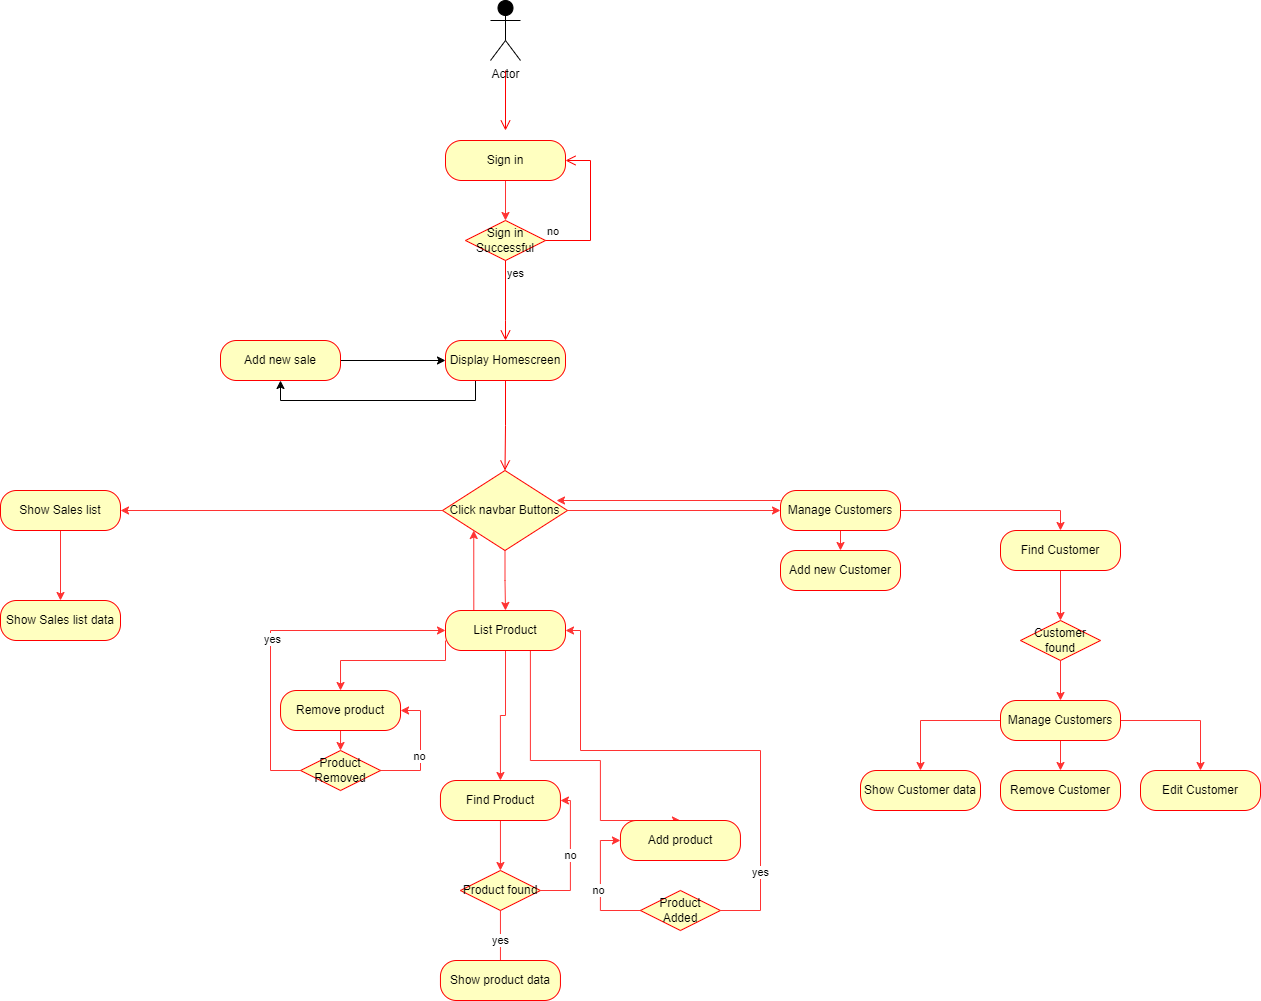

The diagram above was exported from draw.io. Its source (the exported page's mxGraphModel, read from the mxfile embedded in the PNG):
<mxGraphModel dx="2284" dy="699" grid="1" gridSize="10" guides="1" tooltips="1" connect="1" arrows="1" fold="1" page="1" pageScale="1" pageWidth="850" pageHeight="1100" background="none" math="0" shadow="0">
  <root>
    <mxCell id="0" />
    <mxCell id="1" parent="0" />
    <mxCell id="Tt8dJ6z3QPdiX9zE3w82-25" value="" style="edgeStyle=orthogonalEdgeStyle;html=1;verticalAlign=bottom;endArrow=open;endSize=8;strokeColor=#ff0000;rounded=0;" parent="1" edge="1">
      <mxGeometry relative="1" as="geometry">
        <mxPoint x="425" y="180" as="targetPoint" />
        <mxPoint x="425" y="120" as="sourcePoint" />
      </mxGeometry>
    </mxCell>
    <mxCell id="Za9BGiKVBRVQddAt9uNp-6" style="edgeStyle=orthogonalEdgeStyle;rounded=0;orthogonalLoop=1;jettySize=auto;html=1;exitX=0.25;exitY=1;exitDx=0;exitDy=0;entryX=0.5;entryY=1;entryDx=0;entryDy=0;" edge="1" parent="1" source="Tt8dJ6z3QPdiX9zE3w82-38" target="Za9BGiKVBRVQddAt9uNp-1">
      <mxGeometry relative="1" as="geometry" />
    </mxCell>
    <mxCell id="Tt8dJ6z3QPdiX9zE3w82-38" value="Display Homescreen" style="rounded=1;whiteSpace=wrap;html=1;arcSize=40;fontColor=#000000;fillColor=#ffffc0;strokeColor=#ff0000;labelBackgroundColor=none;" parent="1" vertex="1">
      <mxGeometry x="365" y="390" width="120" height="40" as="geometry" />
    </mxCell>
    <mxCell id="Tt8dJ6z3QPdiX9zE3w82-39" value="" style="edgeStyle=orthogonalEdgeStyle;html=1;verticalAlign=bottom;endArrow=open;endSize=8;strokeColor=#ff0000;rounded=0;entryX=0.5;entryY=0;entryDx=0;entryDy=0;" parent="1" source="Tt8dJ6z3QPdiX9zE3w82-38" target="Tt8dJ6z3QPdiX9zE3w82-129" edge="1">
      <mxGeometry relative="1" as="geometry">
        <mxPoint x="425" y="500" as="targetPoint" />
        <Array as="points" />
      </mxGeometry>
    </mxCell>
    <mxCell id="K-W-6oQfqODlWTXCF_eY-4" style="edgeStyle=orthogonalEdgeStyle;rounded=0;orthogonalLoop=1;jettySize=auto;html=1;entryX=0.5;entryY=0;entryDx=0;entryDy=0;fillColor=#FF3333;strokeColor=#FF3333;" parent="1" source="Tt8dJ6z3QPdiX9zE3w82-42" target="Tt8dJ6z3QPdiX9zE3w82-43" edge="1">
      <mxGeometry relative="1" as="geometry" />
    </mxCell>
    <mxCell id="K-W-6oQfqODlWTXCF_eY-8" style="edgeStyle=orthogonalEdgeStyle;rounded=0;orthogonalLoop=1;jettySize=auto;html=1;exitX=0.5;exitY=1;exitDx=0;exitDy=0;entryX=0.5;entryY=0;entryDx=0;entryDy=0;strokeColor=#FF3333;fillColor=#FF3333;" parent="1" source="Tt8dJ6z3QPdiX9zE3w82-42" target="K-W-6oQfqODlWTXCF_eY-7" edge="1">
      <mxGeometry relative="1" as="geometry" />
    </mxCell>
    <mxCell id="K-W-6oQfqODlWTXCF_eY-23" style="edgeStyle=orthogonalEdgeStyle;rounded=0;orthogonalLoop=1;jettySize=auto;html=1;exitX=0;exitY=0.25;exitDx=0;exitDy=0;entryX=0.912;entryY=0.375;entryDx=0;entryDy=0;entryPerimeter=0;strokeColor=#FF3333;fillColor=#FF3333;" parent="1" source="Tt8dJ6z3QPdiX9zE3w82-42" target="Tt8dJ6z3QPdiX9zE3w82-129" edge="1">
      <mxGeometry relative="1" as="geometry" />
    </mxCell>
    <mxCell id="Tt8dJ6z3QPdiX9zE3w82-42" value="Manage Customers" style="rounded=1;whiteSpace=wrap;html=1;arcSize=40;fontColor=#000000;fillColor=#ffffc0;strokeColor=#ff0000;labelBackgroundColor=none;" parent="1" vertex="1">
      <mxGeometry x="700" y="540" width="120" height="40" as="geometry" />
    </mxCell>
    <mxCell id="K-W-6oQfqODlWTXCF_eY-11" style="edgeStyle=orthogonalEdgeStyle;rounded=0;orthogonalLoop=1;jettySize=auto;html=1;exitX=0.5;exitY=1;exitDx=0;exitDy=0;entryX=0.5;entryY=0;entryDx=0;entryDy=0;strokeColor=#FF3333;fillColor=#FF3333;" parent="1" source="Tt8dJ6z3QPdiX9zE3w82-43" target="Tt8dJ6z3QPdiX9zE3w82-82" edge="1">
      <mxGeometry relative="1" as="geometry" />
    </mxCell>
    <mxCell id="Tt8dJ6z3QPdiX9zE3w82-43" value="Find Customer" style="rounded=1;whiteSpace=wrap;html=1;arcSize=40;fontColor=#000000;fillColor=#ffffc0;strokeColor=#ff0000;labelBackgroundColor=none;" parent="1" vertex="1">
      <mxGeometry x="920" y="580" width="120" height="40" as="geometry" />
    </mxCell>
    <mxCell id="Tt8dJ6z3QPdiX9zE3w82-88" style="edgeStyle=orthogonalEdgeStyle;rounded=0;orthogonalLoop=1;jettySize=auto;html=1;exitX=0.75;exitY=1;exitDx=0;exitDy=0;entryX=0.5;entryY=0;entryDx=0;entryDy=0;strokeColor=#FF3333;" parent="1" source="Tt8dJ6z3QPdiX9zE3w82-44" target="Tt8dJ6z3QPdiX9zE3w82-46" edge="1">
      <mxGeometry relative="1" as="geometry">
        <Array as="points">
          <mxPoint x="449.94" y="810" />
          <mxPoint x="519.94" y="810" />
          <mxPoint x="519.94" y="870" />
        </Array>
      </mxGeometry>
    </mxCell>
    <mxCell id="Tt8dJ6z3QPdiX9zE3w82-96" style="edgeStyle=orthogonalEdgeStyle;rounded=0;orthogonalLoop=1;jettySize=auto;html=1;exitX=0.5;exitY=1;exitDx=0;exitDy=0;entryX=0.5;entryY=0;entryDx=0;entryDy=0;strokeColor=#FF3333;" parent="1" source="Tt8dJ6z3QPdiX9zE3w82-44" target="Tt8dJ6z3QPdiX9zE3w82-95" edge="1">
      <mxGeometry relative="1" as="geometry" />
    </mxCell>
    <mxCell id="Tt8dJ6z3QPdiX9zE3w82-136" style="edgeStyle=orthogonalEdgeStyle;rounded=0;orthogonalLoop=1;jettySize=auto;html=1;exitX=0.25;exitY=0;exitDx=0;exitDy=0;entryX=0;entryY=1;entryDx=0;entryDy=0;strokeColor=#FF3333;" parent="1" source="Tt8dJ6z3QPdiX9zE3w82-44" target="Tt8dJ6z3QPdiX9zE3w82-129" edge="1">
      <mxGeometry x="-0.4545" y="-10" relative="1" as="geometry">
        <Array as="points">
          <mxPoint x="393" y="660" />
        </Array>
        <mxPoint y="1" as="offset" />
      </mxGeometry>
    </mxCell>
    <mxCell id="K-W-6oQfqODlWTXCF_eY-21" style="edgeStyle=orthogonalEdgeStyle;rounded=0;orthogonalLoop=1;jettySize=auto;html=1;exitX=0;exitY=0.75;exitDx=0;exitDy=0;entryX=0.5;entryY=0;entryDx=0;entryDy=0;strokeColor=#FF3333;fillColor=#FF3333;" parent="1" source="Tt8dJ6z3QPdiX9zE3w82-44" target="Tt8dJ6z3QPdiX9zE3w82-47" edge="1">
      <mxGeometry relative="1" as="geometry">
        <Array as="points">
          <mxPoint x="365" y="710" />
          <mxPoint x="260" y="710" />
        </Array>
      </mxGeometry>
    </mxCell>
    <mxCell id="Tt8dJ6z3QPdiX9zE3w82-44" value="List Product" style="rounded=1;whiteSpace=wrap;html=1;arcSize=40;fontColor=#000000;fillColor=#ffffc0;strokeColor=#ff0000;labelBackgroundColor=none;" parent="1" vertex="1">
      <mxGeometry x="365" y="660" width="120" height="40" as="geometry" />
    </mxCell>
    <mxCell id="Tt8dJ6z3QPdiX9zE3w82-46" value="Add product" style="rounded=1;whiteSpace=wrap;html=1;arcSize=40;fontColor=#000000;fillColor=#ffffc0;strokeColor=#ff0000;labelBackgroundColor=none;" parent="1" vertex="1">
      <mxGeometry x="539.94" y="870" width="120" height="40" as="geometry" />
    </mxCell>
    <mxCell id="Tt8dJ6z3QPdiX9zE3w82-116" style="edgeStyle=orthogonalEdgeStyle;rounded=0;orthogonalLoop=1;jettySize=auto;html=1;exitX=0.5;exitY=1;exitDx=0;exitDy=0;entryX=0.5;entryY=0;entryDx=0;entryDy=0;strokeColor=#FF3333;" parent="1" source="Tt8dJ6z3QPdiX9zE3w82-47" target="Tt8dJ6z3QPdiX9zE3w82-115" edge="1">
      <mxGeometry relative="1" as="geometry" />
    </mxCell>
    <mxCell id="Tt8dJ6z3QPdiX9zE3w82-47" value="Remove product" style="rounded=1;whiteSpace=wrap;html=1;arcSize=40;fontColor=#000000;fillColor=#ffffc0;strokeColor=#ff0000;labelBackgroundColor=none;" parent="1" vertex="1">
      <mxGeometry x="200.04" y="740" width="120" height="40" as="geometry" />
    </mxCell>
    <mxCell id="Tt8dJ6z3QPdiX9zE3w82-80" style="edgeStyle=orthogonalEdgeStyle;rounded=0;orthogonalLoop=1;jettySize=auto;html=1;exitX=0.5;exitY=1;exitDx=0;exitDy=0;entryX=0.5;entryY=0;entryDx=0;entryDy=0;strokeColor=#FF3333;" parent="1" source="Tt8dJ6z3QPdiX9zE3w82-72" target="Tt8dJ6z3QPdiX9zE3w82-76" edge="1">
      <mxGeometry relative="1" as="geometry" />
    </mxCell>
    <mxCell id="Tt8dJ6z3QPdiX9zE3w82-72" value="Sign in" style="rounded=1;whiteSpace=wrap;html=1;arcSize=40;fontColor=#000000;fillColor=#ffffc0;strokeColor=#ff0000;labelBackgroundColor=none;" parent="1" vertex="1">
      <mxGeometry x="365" y="190" width="120" height="40" as="geometry" />
    </mxCell>
    <mxCell id="Tt8dJ6z3QPdiX9zE3w82-76" value="Sign in Successful" style="rhombus;whiteSpace=wrap;html=1;fillColor=#ffffc0;strokeColor=#ff0000;labelBackgroundColor=none;" parent="1" vertex="1">
      <mxGeometry x="385" y="270" width="80" height="40" as="geometry" />
    </mxCell>
    <mxCell id="Tt8dJ6z3QPdiX9zE3w82-77" value="no" style="edgeStyle=orthogonalEdgeStyle;html=1;align=left;verticalAlign=bottom;endArrow=open;endSize=8;strokeColor=#ff0000;rounded=0;entryX=1;entryY=0.5;entryDx=0;entryDy=0;exitX=1;exitY=0.5;exitDx=0;exitDy=0;" parent="1" source="Tt8dJ6z3QPdiX9zE3w82-76" target="Tt8dJ6z3QPdiX9zE3w82-72" edge="1">
      <mxGeometry x="-1" relative="1" as="geometry">
        <mxPoint x="500" y="270" as="targetPoint" />
        <Array as="points">
          <mxPoint x="510" y="290" />
          <mxPoint x="510" y="210" />
        </Array>
      </mxGeometry>
    </mxCell>
    <mxCell id="Tt8dJ6z3QPdiX9zE3w82-78" value="yes" style="edgeStyle=orthogonalEdgeStyle;html=1;align=left;verticalAlign=top;endArrow=open;endSize=8;strokeColor=#ff0000;rounded=0;" parent="1" source="Tt8dJ6z3QPdiX9zE3w82-76" edge="1">
      <mxGeometry x="-1" relative="1" as="geometry">
        <mxPoint x="425" y="390" as="targetPoint" />
        <Array as="points">
          <mxPoint x="425" y="370" />
        </Array>
      </mxGeometry>
    </mxCell>
    <mxCell id="K-W-6oQfqODlWTXCF_eY-10" style="edgeStyle=orthogonalEdgeStyle;rounded=0;orthogonalLoop=1;jettySize=auto;html=1;strokeColor=#FF3333;fillColor=#FF3333;" parent="1" source="Tt8dJ6z3QPdiX9zE3w82-82" target="K-W-6oQfqODlWTXCF_eY-9" edge="1">
      <mxGeometry relative="1" as="geometry" />
    </mxCell>
    <mxCell id="Tt8dJ6z3QPdiX9zE3w82-82" value="Customer found" style="rhombus;whiteSpace=wrap;html=1;fillColor=#ffffc0;strokeColor=#ff0000;labelBackgroundColor=none;" parent="1" vertex="1">
      <mxGeometry x="940" y="670" width="80" height="40" as="geometry" />
    </mxCell>
    <mxCell id="Tt8dJ6z3QPdiX9zE3w82-93" value="Show Customer data" style="rounded=1;whiteSpace=wrap;html=1;arcSize=40;fontColor=#000000;fillColor=#ffffc0;strokeColor=#ff0000;labelBackgroundColor=none;" parent="1" vertex="1">
      <mxGeometry x="780" y="820" width="120" height="40" as="geometry" />
    </mxCell>
    <mxCell id="Tt8dJ6z3QPdiX9zE3w82-127" style="edgeStyle=orthogonalEdgeStyle;rounded=0;orthogonalLoop=1;jettySize=auto;html=1;exitX=0.5;exitY=1;exitDx=0;exitDy=0;entryX=0.5;entryY=0;entryDx=0;entryDy=0;strokeColor=#FF3333;" parent="1" source="Tt8dJ6z3QPdiX9zE3w82-95" target="Tt8dJ6z3QPdiX9zE3w82-97" edge="1">
      <mxGeometry relative="1" as="geometry" />
    </mxCell>
    <mxCell id="Tt8dJ6z3QPdiX9zE3w82-95" value="Find Product" style="rounded=1;whiteSpace=wrap;html=1;arcSize=40;fontColor=#000000;fillColor=#ffffc0;strokeColor=#ff0000;labelBackgroundColor=none;" parent="1" vertex="1">
      <mxGeometry x="359.94" y="830" width="120" height="40" as="geometry" />
    </mxCell>
    <mxCell id="Tt8dJ6z3QPdiX9zE3w82-98" style="edgeStyle=orthogonalEdgeStyle;rounded=0;orthogonalLoop=1;jettySize=auto;html=1;exitX=1;exitY=0.5;exitDx=0;exitDy=0;entryX=1;entryY=0.5;entryDx=0;entryDy=0;strokeColor=#FF3333;" parent="1" source="Tt8dJ6z3QPdiX9zE3w82-97" target="Tt8dJ6z3QPdiX9zE3w82-95" edge="1">
      <mxGeometry relative="1" as="geometry">
        <Array as="points">
          <mxPoint x="489.94" y="940" />
          <mxPoint x="489.94" y="850" />
        </Array>
      </mxGeometry>
    </mxCell>
    <mxCell id="Tt8dJ6z3QPdiX9zE3w82-99" value="no" style="edgeLabel;html=1;align=center;verticalAlign=middle;resizable=0;points=[];" parent="Tt8dJ6z3QPdiX9zE3w82-98" vertex="1" connectable="0">
      <mxGeometry relative="1" as="geometry">
        <mxPoint as="offset" />
      </mxGeometry>
    </mxCell>
    <mxCell id="Tt8dJ6z3QPdiX9zE3w82-100" value="yes" style="edgeStyle=orthogonalEdgeStyle;rounded=0;orthogonalLoop=1;jettySize=auto;html=1;exitX=0.5;exitY=1;exitDx=0;exitDy=0;strokeColor=#FF3333;" parent="1" source="Tt8dJ6z3QPdiX9zE3w82-97" edge="1">
      <mxGeometry relative="1" as="geometry">
        <mxPoint x="419.94" y="1020" as="targetPoint" />
      </mxGeometry>
    </mxCell>
    <mxCell id="Tt8dJ6z3QPdiX9zE3w82-97" value="Product found" style="rhombus;whiteSpace=wrap;html=1;fillColor=#ffffc0;strokeColor=#ff0000;labelBackgroundColor=none;" parent="1" vertex="1">
      <mxGeometry x="379.94" y="920" width="80" height="40" as="geometry" />
    </mxCell>
    <mxCell id="Tt8dJ6z3QPdiX9zE3w82-102" value="Show product data" style="rounded=1;whiteSpace=wrap;html=1;arcSize=40;fontColor=#000000;fillColor=#ffffc0;strokeColor=#ff0000;labelBackgroundColor=none;" parent="1" vertex="1">
      <mxGeometry x="359.94" y="1010" width="120" height="40" as="geometry" />
    </mxCell>
    <mxCell id="Tt8dJ6z3QPdiX9zE3w82-117" style="edgeStyle=orthogonalEdgeStyle;rounded=0;orthogonalLoop=1;jettySize=auto;html=1;exitX=0;exitY=0.5;exitDx=0;exitDy=0;entryX=0;entryY=0.5;entryDx=0;entryDy=0;strokeColor=#FF3333;" parent="1" source="Tt8dJ6z3QPdiX9zE3w82-115" target="Tt8dJ6z3QPdiX9zE3w82-44" edge="1">
      <mxGeometry relative="1" as="geometry">
        <Array as="points">
          <mxPoint x="190" y="820" />
          <mxPoint x="190" y="680" />
        </Array>
        <mxPoint x="305.1" y="690" as="targetPoint" />
      </mxGeometry>
    </mxCell>
    <mxCell id="Tt8dJ6z3QPdiX9zE3w82-118" value="yes" style="edgeLabel;html=1;align=center;verticalAlign=middle;resizable=0;points=[];" parent="Tt8dJ6z3QPdiX9zE3w82-117" vertex="1" connectable="0">
      <mxGeometry x="-0.0593" y="-1" relative="1" as="geometry">
        <mxPoint as="offset" />
      </mxGeometry>
    </mxCell>
    <mxCell id="Tt8dJ6z3QPdiX9zE3w82-119" style="edgeStyle=orthogonalEdgeStyle;rounded=0;orthogonalLoop=1;jettySize=auto;html=1;exitX=1;exitY=0.5;exitDx=0;exitDy=0;entryX=1;entryY=0.5;entryDx=0;entryDy=0;strokeColor=#FF3333;" parent="1" source="Tt8dJ6z3QPdiX9zE3w82-115" target="Tt8dJ6z3QPdiX9zE3w82-47" edge="1">
      <mxGeometry relative="1" as="geometry">
        <Array as="points">
          <mxPoint x="340" y="820" />
          <mxPoint x="340" y="760" />
        </Array>
      </mxGeometry>
    </mxCell>
    <mxCell id="Tt8dJ6z3QPdiX9zE3w82-120" value="no" style="edgeLabel;html=1;align=center;verticalAlign=middle;resizable=0;points=[];" parent="Tt8dJ6z3QPdiX9zE3w82-119" vertex="1" connectable="0">
      <mxGeometry x="-0.1" y="2" relative="1" as="geometry">
        <mxPoint as="offset" />
      </mxGeometry>
    </mxCell>
    <mxCell id="Tt8dJ6z3QPdiX9zE3w82-115" value="Product Removed" style="rhombus;whiteSpace=wrap;html=1;fillColor=#ffffc0;strokeColor=#ff0000;labelBackgroundColor=none;" parent="1" vertex="1">
      <mxGeometry x="220.04" y="800" width="80" height="40" as="geometry" />
    </mxCell>
    <mxCell id="Tt8dJ6z3QPdiX9zE3w82-123" style="edgeStyle=orthogonalEdgeStyle;rounded=0;orthogonalLoop=1;jettySize=auto;html=1;exitX=0;exitY=0.5;exitDx=0;exitDy=0;entryX=0;entryY=0.5;entryDx=0;entryDy=0;strokeColor=#FF3333;" parent="1" source="Tt8dJ6z3QPdiX9zE3w82-121" target="Tt8dJ6z3QPdiX9zE3w82-46" edge="1">
      <mxGeometry relative="1" as="geometry" />
    </mxCell>
    <mxCell id="Tt8dJ6z3QPdiX9zE3w82-126" value="no" style="edgeLabel;html=1;align=center;verticalAlign=middle;resizable=0;points=[];" parent="Tt8dJ6z3QPdiX9zE3w82-123" vertex="1" connectable="0">
      <mxGeometry x="-0.0615" y="2" relative="1" as="geometry">
        <mxPoint as="offset" />
      </mxGeometry>
    </mxCell>
    <mxCell id="Tt8dJ6z3QPdiX9zE3w82-124" style="edgeStyle=orthogonalEdgeStyle;rounded=0;orthogonalLoop=1;jettySize=auto;html=1;exitX=1;exitY=0.5;exitDx=0;exitDy=0;entryX=1;entryY=0.5;entryDx=0;entryDy=0;strokeColor=#FF3333;" parent="1" source="Tt8dJ6z3QPdiX9zE3w82-121" target="Tt8dJ6z3QPdiX9zE3w82-44" edge="1">
      <mxGeometry relative="1" as="geometry">
        <Array as="points">
          <mxPoint x="680" y="960" />
          <mxPoint x="680" y="800" />
          <mxPoint x="500" y="800" />
          <mxPoint x="500" y="680" />
        </Array>
      </mxGeometry>
    </mxCell>
    <mxCell id="Tt8dJ6z3QPdiX9zE3w82-125" value="yes" style="edgeLabel;html=1;align=center;verticalAlign=middle;resizable=0;points=[];" parent="Tt8dJ6z3QPdiX9zE3w82-124" vertex="1" connectable="0">
      <mxGeometry x="-0.6923" y="1" relative="1" as="geometry">
        <mxPoint as="offset" />
      </mxGeometry>
    </mxCell>
    <mxCell id="Tt8dJ6z3QPdiX9zE3w82-121" value="Product Added" style="rhombus;whiteSpace=wrap;html=1;fillColor=#ffffc0;strokeColor=#ff0000;labelBackgroundColor=none;" parent="1" vertex="1">
      <mxGeometry x="559.94" y="940" width="80" height="40" as="geometry" />
    </mxCell>
    <mxCell id="Tt8dJ6z3QPdiX9zE3w82-128" value="Actor" style="shape=umlActor;verticalLabelPosition=bottom;verticalAlign=top;html=1;labelBackgroundColor=none;fillColor=#000000;gradientColor=none;" parent="1" vertex="1">
      <mxGeometry x="410" y="50" width="30" height="60" as="geometry" />
    </mxCell>
    <mxCell id="Tt8dJ6z3QPdiX9zE3w82-134" style="edgeStyle=orthogonalEdgeStyle;rounded=0;orthogonalLoop=1;jettySize=auto;html=1;exitX=0.5;exitY=1;exitDx=0;exitDy=0;entryX=0.5;entryY=0;entryDx=0;entryDy=0;strokeColor=#FF3333;" parent="1" source="Tt8dJ6z3QPdiX9zE3w82-129" target="Tt8dJ6z3QPdiX9zE3w82-44" edge="1">
      <mxGeometry relative="1" as="geometry" />
    </mxCell>
    <mxCell id="K-W-6oQfqODlWTXCF_eY-20" style="edgeStyle=orthogonalEdgeStyle;rounded=0;orthogonalLoop=1;jettySize=auto;html=1;exitX=1;exitY=0.5;exitDx=0;exitDy=0;entryX=0;entryY=0.5;entryDx=0;entryDy=0;strokeColor=#FF3333;fillColor=#FF3333;" parent="1" source="Tt8dJ6z3QPdiX9zE3w82-129" target="Tt8dJ6z3QPdiX9zE3w82-42" edge="1">
      <mxGeometry relative="1" as="geometry" />
    </mxCell>
    <mxCell id="K-W-6oQfqODlWTXCF_eY-25" style="edgeStyle=orthogonalEdgeStyle;rounded=0;orthogonalLoop=1;jettySize=auto;html=1;exitX=0;exitY=0.5;exitDx=0;exitDy=0;strokeColor=#FF3333;fillColor=#FF3333;" parent="1" source="Tt8dJ6z3QPdiX9zE3w82-129" target="K-W-6oQfqODlWTXCF_eY-24" edge="1">
      <mxGeometry relative="1" as="geometry" />
    </mxCell>
    <mxCell id="Tt8dJ6z3QPdiX9zE3w82-129" value="Click navbar Buttons" style="rhombus;whiteSpace=wrap;html=1;fillColor=#ffffc0;strokeColor=#ff0000;labelBackgroundColor=none;" parent="1" vertex="1">
      <mxGeometry x="362" y="520" width="125" height="80" as="geometry" />
    </mxCell>
    <mxCell id="K-W-6oQfqODlWTXCF_eY-7" value="Add new Customer" style="rounded=1;whiteSpace=wrap;html=1;arcSize=40;fontColor=#000000;fillColor=#ffffc0;strokeColor=#ff0000;labelBackgroundColor=none;" parent="1" vertex="1">
      <mxGeometry x="700" y="600" width="120" height="40" as="geometry" />
    </mxCell>
    <mxCell id="K-W-6oQfqODlWTXCF_eY-16" style="edgeStyle=orthogonalEdgeStyle;rounded=0;orthogonalLoop=1;jettySize=auto;html=1;exitX=0;exitY=0.5;exitDx=0;exitDy=0;entryX=0.5;entryY=0;entryDx=0;entryDy=0;strokeColor=#FF3333;fillColor=#FF3333;" parent="1" source="K-W-6oQfqODlWTXCF_eY-9" target="Tt8dJ6z3QPdiX9zE3w82-93" edge="1">
      <mxGeometry relative="1" as="geometry" />
    </mxCell>
    <mxCell id="K-W-6oQfqODlWTXCF_eY-17" style="edgeStyle=orthogonalEdgeStyle;rounded=0;orthogonalLoop=1;jettySize=auto;html=1;exitX=0.5;exitY=1;exitDx=0;exitDy=0;entryX=0.5;entryY=0;entryDx=0;entryDy=0;strokeColor=#FF3333;fillColor=#FF3333;" parent="1" source="K-W-6oQfqODlWTXCF_eY-9" target="K-W-6oQfqODlWTXCF_eY-13" edge="1">
      <mxGeometry relative="1" as="geometry" />
    </mxCell>
    <mxCell id="K-W-6oQfqODlWTXCF_eY-19" style="edgeStyle=orthogonalEdgeStyle;rounded=0;orthogonalLoop=1;jettySize=auto;html=1;exitX=1;exitY=0.5;exitDx=0;exitDy=0;entryX=0.5;entryY=0;entryDx=0;entryDy=0;strokeColor=#FF3333;fillColor=#FF3333;" parent="1" source="K-W-6oQfqODlWTXCF_eY-9" target="K-W-6oQfqODlWTXCF_eY-14" edge="1">
      <mxGeometry relative="1" as="geometry" />
    </mxCell>
    <mxCell id="K-W-6oQfqODlWTXCF_eY-9" value="Manage Customers" style="rounded=1;whiteSpace=wrap;html=1;arcSize=40;fontColor=#000000;fillColor=#ffffc0;strokeColor=#ff0000;labelBackgroundColor=none;" parent="1" vertex="1">
      <mxGeometry x="920" y="750" width="120" height="40" as="geometry" />
    </mxCell>
    <mxCell id="K-W-6oQfqODlWTXCF_eY-13" value="Remove Customer" style="rounded=1;whiteSpace=wrap;html=1;arcSize=40;fontColor=#000000;fillColor=#ffffc0;strokeColor=#ff0000;labelBackgroundColor=none;" parent="1" vertex="1">
      <mxGeometry x="920" y="820" width="120" height="40" as="geometry" />
    </mxCell>
    <mxCell id="K-W-6oQfqODlWTXCF_eY-14" value="Edit Customer" style="rounded=1;whiteSpace=wrap;html=1;arcSize=40;fontColor=#000000;fillColor=#ffffc0;strokeColor=#ff0000;labelBackgroundColor=none;" parent="1" vertex="1">
      <mxGeometry x="1060" y="820" width="120" height="40" as="geometry" />
    </mxCell>
    <mxCell id="K-W-6oQfqODlWTXCF_eY-26" style="edgeStyle=orthogonalEdgeStyle;rounded=0;orthogonalLoop=1;jettySize=auto;html=1;exitX=0.5;exitY=1;exitDx=0;exitDy=0;strokeColor=#FF3333;fillColor=#FF3333;" parent="1" source="K-W-6oQfqODlWTXCF_eY-24" edge="1">
      <mxGeometry relative="1" as="geometry">
        <mxPoint x="-20" y="650" as="targetPoint" />
      </mxGeometry>
    </mxCell>
    <mxCell id="K-W-6oQfqODlWTXCF_eY-24" value="Show Sales list" style="rounded=1;whiteSpace=wrap;html=1;arcSize=40;fontColor=#000000;fillColor=#ffffc0;strokeColor=#ff0000;labelBackgroundColor=none;" parent="1" vertex="1">
      <mxGeometry x="-80" y="540" width="120" height="40" as="geometry" />
    </mxCell>
    <mxCell id="K-W-6oQfqODlWTXCF_eY-27" value="Show Sales list data" style="rounded=1;whiteSpace=wrap;html=1;arcSize=40;fontColor=#000000;fillColor=#ffffc0;strokeColor=#ff0000;labelBackgroundColor=none;" parent="1" vertex="1">
      <mxGeometry x="-80" y="650" width="120" height="40" as="geometry" />
    </mxCell>
    <mxCell id="Za9BGiKVBRVQddAt9uNp-5" style="edgeStyle=orthogonalEdgeStyle;rounded=0;orthogonalLoop=1;jettySize=auto;html=1;exitX=1;exitY=0.5;exitDx=0;exitDy=0;entryX=0;entryY=0.5;entryDx=0;entryDy=0;" edge="1" parent="1" source="Za9BGiKVBRVQddAt9uNp-1" target="Tt8dJ6z3QPdiX9zE3w82-38">
      <mxGeometry relative="1" as="geometry" />
    </mxCell>
    <mxCell id="Za9BGiKVBRVQddAt9uNp-1" value="Add new sale" style="rounded=1;whiteSpace=wrap;html=1;arcSize=40;fontColor=#000000;fillColor=#ffffc0;strokeColor=#ff0000;labelBackgroundColor=none;" vertex="1" parent="1">
      <mxGeometry x="140" y="390" width="120" height="40" as="geometry" />
    </mxCell>
  </root>
</mxGraphModel>